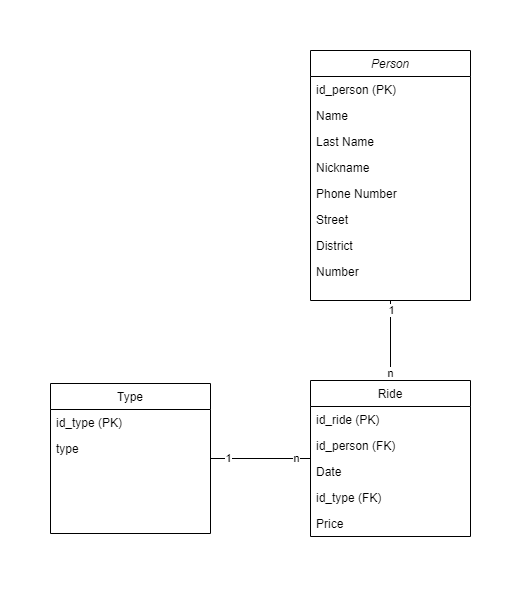

The diagram above was exported from draw.io. Its source (the exported page's mxGraphModel, read from the mxfile embedded in the PNG):
<mxGraphModel dx="1195" dy="630" grid="1" gridSize="10" guides="1" tooltips="1" connect="1" arrows="1" fold="1" page="1" pageScale="1" pageWidth="827" pageHeight="1169" math="0" shadow="0">
  <root>
    <mxCell id="WIyWlLk6GJQsqaUBKTNV-0" />
    <mxCell id="WIyWlLk6GJQsqaUBKTNV-1" parent="WIyWlLk6GJQsqaUBKTNV-0" />
    <mxCell id="zkfFHV4jXpPFQw0GAbJ--0" value="Person" style="swimlane;fontStyle=2;align=center;verticalAlign=top;childLayout=stackLayout;horizontal=1;startSize=26;horizontalStack=0;resizeParent=1;resizeLast=0;collapsible=1;marginBottom=0;rounded=0;shadow=0;strokeWidth=1;" parent="WIyWlLk6GJQsqaUBKTNV-1" vertex="1">
      <mxGeometry x="440" y="99" width="160" height="250" as="geometry">
        <mxRectangle x="230" y="140" width="160" height="26" as="alternateBounds" />
      </mxGeometry>
    </mxCell>
    <mxCell id="te5oPqqF4bDluVdY5exb-5" value="id_person (PK)" style="text;align=left;verticalAlign=top;spacingLeft=4;spacingRight=4;overflow=hidden;rotatable=0;points=[[0,0.5],[1,0.5]];portConstraint=eastwest;" parent="zkfFHV4jXpPFQw0GAbJ--0" vertex="1">
      <mxGeometry y="26" width="160" height="26" as="geometry" />
    </mxCell>
    <mxCell id="zkfFHV4jXpPFQw0GAbJ--1" value="Name" style="text;align=left;verticalAlign=top;spacingLeft=4;spacingRight=4;overflow=hidden;rotatable=0;points=[[0,0.5],[1,0.5]];portConstraint=eastwest;" parent="zkfFHV4jXpPFQw0GAbJ--0" vertex="1">
      <mxGeometry y="52" width="160" height="26" as="geometry" />
    </mxCell>
    <mxCell id="te5oPqqF4bDluVdY5exb-0" value="Last Name" style="text;align=left;verticalAlign=top;spacingLeft=4;spacingRight=4;overflow=hidden;rotatable=0;points=[[0,0.5],[1,0.5]];portConstraint=eastwest;" parent="zkfFHV4jXpPFQw0GAbJ--0" vertex="1">
      <mxGeometry y="78" width="160" height="26" as="geometry" />
    </mxCell>
    <mxCell id="te5oPqqF4bDluVdY5exb-1" value="Nickname" style="text;align=left;verticalAlign=top;spacingLeft=4;spacingRight=4;overflow=hidden;rotatable=0;points=[[0,0.5],[1,0.5]];portConstraint=eastwest;" parent="zkfFHV4jXpPFQw0GAbJ--0" vertex="1">
      <mxGeometry y="104" width="160" height="26" as="geometry" />
    </mxCell>
    <mxCell id="zkfFHV4jXpPFQw0GAbJ--2" value="Phone Number" style="text;align=left;verticalAlign=top;spacingLeft=4;spacingRight=4;overflow=hidden;rotatable=0;points=[[0,0.5],[1,0.5]];portConstraint=eastwest;rounded=0;shadow=0;html=0;" parent="zkfFHV4jXpPFQw0GAbJ--0" vertex="1">
      <mxGeometry y="130" width="160" height="26" as="geometry" />
    </mxCell>
    <mxCell id="te5oPqqF4bDluVdY5exb-2" value="Street" style="text;align=left;verticalAlign=top;spacingLeft=4;spacingRight=4;overflow=hidden;rotatable=0;points=[[0,0.5],[1,0.5]];portConstraint=eastwest;" parent="zkfFHV4jXpPFQw0GAbJ--0" vertex="1">
      <mxGeometry y="156" width="160" height="26" as="geometry" />
    </mxCell>
    <mxCell id="te5oPqqF4bDluVdY5exb-3" value="District" style="text;align=left;verticalAlign=top;spacingLeft=4;spacingRight=4;overflow=hidden;rotatable=0;points=[[0,0.5],[1,0.5]];portConstraint=eastwest;" parent="zkfFHV4jXpPFQw0GAbJ--0" vertex="1">
      <mxGeometry y="182" width="160" height="26" as="geometry" />
    </mxCell>
    <mxCell id="20E0vRh5G7So3PdVd7DL-0" value="Number" style="text;align=left;verticalAlign=top;spacingLeft=4;spacingRight=4;overflow=hidden;rotatable=0;points=[[0,0.5],[1,0.5]];portConstraint=eastwest;" vertex="1" parent="zkfFHV4jXpPFQw0GAbJ--0">
      <mxGeometry y="208" width="160" height="26" as="geometry" />
    </mxCell>
    <mxCell id="zkfFHV4jXpPFQw0GAbJ--6" value="Ride" style="swimlane;fontStyle=0;align=center;verticalAlign=top;childLayout=stackLayout;horizontal=1;startSize=26;horizontalStack=0;resizeParent=1;resizeLast=0;collapsible=1;marginBottom=0;rounded=0;shadow=0;strokeWidth=1;" parent="WIyWlLk6GJQsqaUBKTNV-1" vertex="1">
      <mxGeometry x="440" y="429" width="160" height="156" as="geometry">
        <mxRectangle x="130" y="380" width="160" height="26" as="alternateBounds" />
      </mxGeometry>
    </mxCell>
    <mxCell id="zkfFHV4jXpPFQw0GAbJ--7" value="id_ride (PK)" style="text;align=left;verticalAlign=top;spacingLeft=4;spacingRight=4;overflow=hidden;rotatable=0;points=[[0,0.5],[1,0.5]];portConstraint=eastwest;" parent="zkfFHV4jXpPFQw0GAbJ--6" vertex="1">
      <mxGeometry y="26" width="160" height="26" as="geometry" />
    </mxCell>
    <mxCell id="zkfFHV4jXpPFQw0GAbJ--8" value="id_person (FK)" style="text;align=left;verticalAlign=top;spacingLeft=4;spacingRight=4;overflow=hidden;rotatable=0;points=[[0,0.5],[1,0.5]];portConstraint=eastwest;rounded=0;shadow=0;html=0;" parent="zkfFHV4jXpPFQw0GAbJ--6" vertex="1">
      <mxGeometry y="52" width="160" height="26" as="geometry" />
    </mxCell>
    <mxCell id="te5oPqqF4bDluVdY5exb-9" value="Date" style="text;align=left;verticalAlign=top;spacingLeft=4;spacingRight=4;overflow=hidden;rotatable=0;points=[[0,0.5],[1,0.5]];portConstraint=eastwest;rounded=0;shadow=0;html=0;" parent="zkfFHV4jXpPFQw0GAbJ--6" vertex="1">
      <mxGeometry y="78" width="160" height="26" as="geometry" />
    </mxCell>
    <mxCell id="te5oPqqF4bDluVdY5exb-11" value="id_type (FK)" style="text;align=left;verticalAlign=top;spacingLeft=4;spacingRight=4;overflow=hidden;rotatable=0;points=[[0,0.5],[1,0.5]];portConstraint=eastwest;rounded=0;shadow=0;html=0;" parent="zkfFHV4jXpPFQw0GAbJ--6" vertex="1">
      <mxGeometry y="104" width="160" height="26" as="geometry" />
    </mxCell>
    <mxCell id="te5oPqqF4bDluVdY5exb-4" value="Price" style="text;align=left;verticalAlign=top;spacingLeft=4;spacingRight=4;overflow=hidden;rotatable=0;points=[[0,0.5],[1,0.5]];portConstraint=eastwest;" parent="zkfFHV4jXpPFQw0GAbJ--6" vertex="1">
      <mxGeometry y="130" width="160" height="26" as="geometry" />
    </mxCell>
    <mxCell id="te5oPqqF4bDluVdY5exb-6" value="" style="endArrow=none;html=1;rounded=0;exitX=0.5;exitY=0;exitDx=0;exitDy=0;entryX=0.5;entryY=1;entryDx=0;entryDy=0;" parent="WIyWlLk6GJQsqaUBKTNV-1" source="zkfFHV4jXpPFQw0GAbJ--6" target="zkfFHV4jXpPFQw0GAbJ--0" edge="1">
      <mxGeometry width="50" height="50" relative="1" as="geometry">
        <mxPoint x="520" y="329" as="sourcePoint" />
        <mxPoint x="460" y="329" as="targetPoint" />
      </mxGeometry>
    </mxCell>
    <mxCell id="te5oPqqF4bDluVdY5exb-7" value="1" style="edgeLabel;html=1;align=center;verticalAlign=middle;resizable=0;points=[];" parent="te5oPqqF4bDluVdY5exb-6" vertex="1" connectable="0">
      <mxGeometry x="0.781" y="-1" relative="1" as="geometry">
        <mxPoint as="offset" />
      </mxGeometry>
    </mxCell>
    <mxCell id="te5oPqqF4bDluVdY5exb-8" value="n" style="edgeLabel;html=1;align=center;verticalAlign=middle;resizable=0;points=[];" parent="te5oPqqF4bDluVdY5exb-6" vertex="1" connectable="0">
      <mxGeometry x="-0.8167" relative="1" as="geometry">
        <mxPoint as="offset" />
      </mxGeometry>
    </mxCell>
    <mxCell id="te5oPqqF4bDluVdY5exb-12" value="Type" style="swimlane;fontStyle=0;align=center;verticalAlign=top;childLayout=stackLayout;horizontal=1;startSize=26;horizontalStack=0;resizeParent=1;resizeLast=0;collapsible=1;marginBottom=0;rounded=0;shadow=0;strokeWidth=1;" parent="WIyWlLk6GJQsqaUBKTNV-1" vertex="1">
      <mxGeometry x="180" y="432" width="160" height="150" as="geometry">
        <mxRectangle x="130" y="380" width="160" height="26" as="alternateBounds" />
      </mxGeometry>
    </mxCell>
    <mxCell id="te5oPqqF4bDluVdY5exb-13" value="id_type (PK)" style="text;align=left;verticalAlign=top;spacingLeft=4;spacingRight=4;overflow=hidden;rotatable=0;points=[[0,0.5],[1,0.5]];portConstraint=eastwest;" parent="te5oPqqF4bDluVdY5exb-12" vertex="1">
      <mxGeometry y="26" width="160" height="26" as="geometry" />
    </mxCell>
    <mxCell id="te5oPqqF4bDluVdY5exb-19" value="type" style="text;align=left;verticalAlign=top;spacingLeft=4;spacingRight=4;overflow=hidden;rotatable=0;points=[[0,0.5],[1,0.5]];portConstraint=eastwest;rounded=0;shadow=0;html=0;" parent="te5oPqqF4bDluVdY5exb-12" vertex="1">
      <mxGeometry y="52" width="160" height="26" as="geometry" />
    </mxCell>
    <mxCell id="te5oPqqF4bDluVdY5exb-21" value="" style="endArrow=none;html=1;rounded=0;entryX=0;entryY=0.5;entryDx=0;entryDy=0;exitX=1;exitY=0.5;exitDx=0;exitDy=0;" parent="WIyWlLk6GJQsqaUBKTNV-1" source="te5oPqqF4bDluVdY5exb-12" target="zkfFHV4jXpPFQw0GAbJ--6" edge="1">
      <mxGeometry width="50" height="50" relative="1" as="geometry">
        <mxPoint x="370" y="519" as="sourcePoint" />
        <mxPoint x="390" y="519" as="targetPoint" />
      </mxGeometry>
    </mxCell>
    <mxCell id="te5oPqqF4bDluVdY5exb-22" value="n" style="edgeLabel;html=1;align=center;verticalAlign=middle;resizable=0;points=[];" parent="te5oPqqF4bDluVdY5exb-21" vertex="1" connectable="0">
      <mxGeometry x="0.7157" relative="1" as="geometry">
        <mxPoint as="offset" />
      </mxGeometry>
    </mxCell>
    <mxCell id="te5oPqqF4bDluVdY5exb-26" value="1" style="edgeLabel;html=1;align=center;verticalAlign=middle;resizable=0;points=[];" parent="te5oPqqF4bDluVdY5exb-21" vertex="1" connectable="0">
      <mxGeometry x="-0.6483" relative="1" as="geometry">
        <mxPoint as="offset" />
      </mxGeometry>
    </mxCell>
  </root>
</mxGraphModel>